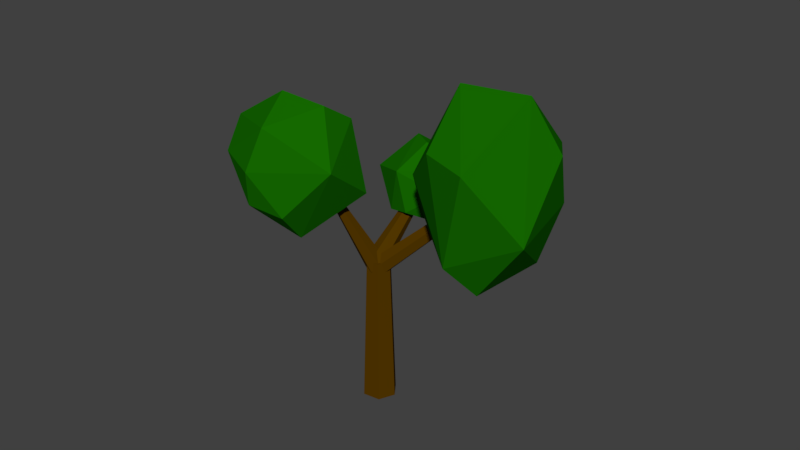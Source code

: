 # Source: Tree2.blend  (saved by Blender 2.79.0; exported with 4.5.12 LTS)
import bpy
from mathutils import Matrix  # noqa: F401  (used for matrix-valued properties, if any)

bpy.ops.wm.read_factory_settings(use_empty=True)
scene = bpy.context.scene
scene.name = 'Scene'

# ---- collections
col_collection_1 = bpy.data.collections.new('Collection 1'); scene.collection.children.link(col_collection_1)

# ---- materials (node trees are filled in below, after node groups)
mat_bark_003 = bpy.data.materials.new('BARK.003')
mat_bark_003.alpha_threshold = 0.0
mat_bark_003.use_transparent_shadow = False
mat_bark_003.diffuse_color = (0.08984, 0.03944, 0.0, 1.0)
mat_bark_003.roughness = 0.5
mat_bark_003.specular_intensity = 0.0
mat_bark_001 = bpy.data.materials.new('BARK.001')
mat_bark_001.alpha_threshold = 0.0
mat_bark_001.use_transparent_shadow = False
mat_bark_001.diffuse_color = (0.08689, 0.03915, 0.0, 1.0)
mat_bark_001.roughness = 0.5
mat_bark_001.specular_intensity = 0.0
mat_leaves = bpy.data.materials.new('LEAVES')
mat_leaves.alpha_threshold = 0.0
mat_leaves.use_transparent_shadow = False
mat_leaves.diffuse_color = (0.007558, 0.1412, 0.0, 1.0)
mat_leaves.roughness = 0.5
mat_leaves.specular_intensity = 0.0
mat_bark_002 = bpy.data.materials.new('BARK.002')
mat_bark_002.alpha_threshold = 0.0
mat_bark_002.use_transparent_shadow = False
mat_bark_002.diffuse_color = (0.08984, 0.04002, 0.0, 1.0)
mat_bark_002.roughness = 0.5
mat_bark_002.specular_intensity = 0.0
mat_bark = bpy.data.materials.new('BARK')
mat_bark.alpha_threshold = 0.0
mat_bark.use_transparent_shadow = False
mat_bark.diffuse_color = (0.08115, 0.03588, 0.0, 1.0)
mat_bark.roughness = 0.5
mat_bark.specular_intensity = 0.0

# ---- material node trees

# ---- world
world_world = bpy.data.worlds.new('World'); scene.world = world_world
world_world.color = (0.05088, 0.05088, 0.05088)
world_world.use_sun_shadow = False
world_world.sun_shadow_jitter_overblur = 0.0
world_world.cycles.sampling_method = 'MANUAL'

# ---- meshes
me_cylinder_011 = bpy.data.meshes.new('Cylinder.011')
me_cylinder_011.from_pydata([(7.855e-08, 1.954, -1.0), (1.578e-07, 1.388, 1.0), (1.692, 0.9768, -1.0), (1.202, 0.694, 1.0), (1.692, -0.9768, -1.0), (1.202, -0.694, 1.0), (-2.115e-07, -1.954, -1.0), (-1.313e-07, -1.388, 1.0), (-1.692, -0.9768, -1.0), (-1.202, -0.694, 1.0), (-1.692, 0.9768, -1.0), (-1.202, 0.694, 1.0), (1.053, 0.7463, 0.8998), (3.269, -6.731, 1.72), (0.4595, -0.04487, 0.8018), (3.006, -7.082, 1.677), (-0.6648, -0.29, 0.835), (2.508, -7.19, 1.692), (-1.195, 0.256, 0.9661), (2.273, -6.948, 1.75), (-0.6017, 1.047, 1.064), (2.536, -6.598, 1.793), (0.5226, 1.292, 1.031), (3.034, -6.489, 1.778), (-4.034, -3.945, 0.9277), (0.1106, -5.67, 1.427), (-4.907, -3.362, 1.13), (-0.3998, -5.329, 1.545), (-1.601, -6.412, 1.788), (6.557, -7.974, 1.889), (1.181, -2.676, 2.075), (2.613, -2.768, 1.481), (5.481, -6.192, 1.373), (5.344, -2.806, 1.964), (0.2562, -10.71, 1.754), (3.383, -11.3, 1.796), (2.329, -9.547, 1.277), (-0.0139, -9.856, 1.455), (1.166, -8.96, 2.22), (-0.7417, -7.943, 2.082), (-0.54, -6.117, 1.381), (3.466, -6.847, 1.201), (5.617, -9.91, 1.676), (4.462, -6.973, 2.343), (1.734, -6.494, 2.352), (0.343, -3.304, 1.528), (6.379, -4.556, 1.695), (0.8916, -0.4248, 0.8111), (-5.295, -6.696, 1.76), (0.02637, -0.2501, 0.7292), (-5.882, -6.578, 1.705), (-0.6145, 0.5686, 0.76), (-6.317, -6.022, 1.726), (-0.3902, 1.213, 0.8727), (-6.165, -5.585, 1.802), (0.475, 1.038, 0.9546), (-5.577, -5.703, 1.858), (1.116, 0.2191, 0.9238), (-5.142, -6.259, 1.837), (3.992, 7.538, 4.312), (4.229, 7.077, 3.094), (1.632, 8.94, 4.268), (2.849, 7.897, 3.069), (2.036, 11.3, 2.922), (6.255, 4.499, 1.547), (-3.181, 6.471, 2.474), (1.434, 2.138, 2.871), (7.224, 1.565, 2.346), (-0.7184, 1.621, 1.983), (7.971, 12.93, 2.41), (9.557, 10.34, 1.879), (10.58, 7.39, 2.676), (8.871, 11.01, 2.81), (3.159, 12.7, 1.916), (2.18, 13.17, 2.398), (4.812, 7.936, 3.206), (8.374, 3.442, 2.768), (9.58, 6.156, 1.773), (1.271, 8.055, 1.449), (-0.3747, 10.58, 1.862), (0.8873, 5.248, 3.113), (3.506, 0.7455, 1.995), (-0.6082, 1.179, 0.8677), (1.899, 4.271, 1.798), (0.4831, 1.036, 0.828), (2.383, 4.208, 1.78), (1.04, 0.1009, 0.8735), (2.629, 3.793, 1.8), (0.506, -0.6919, 0.9586), (2.393, 3.442, 1.838), (-0.5853, -0.5492, 0.9982), (1.909, 3.505, 1.856), (-1.142, 0.3863, 0.9528), (1.662, 3.92, 1.835), (-8.83, -6.179, -0.6431), (-9.072, -6.671, 1.157), (-11.72, -7.674, -0.6349), (-10.76, -7.545, 1.162), (-12.04, -11.59, 1.302), (-7.206, -5.097, 3.506), (-18.01, -5.906, 1.99), (-12.09, -0.8588, 1.548), (-5.489, -1.072, 2.4), (-14.98, -0.8267, 2.836), (-5.421, -14.38, 2.096), (-3.609, -11.91, 2.945), (-1.831, -7.875, 1.844), (-4.041, -11.87, 1.556), (-11.28, -14.15, 2.766), (-12.24, -14.22, 2.038), (-8.4, -7.629, 0.9846), (-4.086, -3.007, 1.759), (-3.323, -7.104, 3.182), (-13.36, -8.957, 3.52), (-15.29, -11.44, 2.843), (-12.85, -4.256, 1.125), (-9.954, -0.1172, 2.887)], [], [(0, 1, 3, 2), (2, 3, 5, 4), (4, 5, 7, 6), (6, 7, 9, 8), (3, 1, 11, 9, 7, 5), (8, 9, 11, 10), (10, 11, 1, 0), (0, 2, 4, 6, 8, 10), (12, 13, 15, 14), (14, 15, 17, 16), (16, 17, 19, 18), (18, 19, 21, 20), (15, 13, 23, 21, 19, 17), (20, 21, 23, 22), (22, 23, 13, 12), (12, 14, 16, 18, 20, 22), (34, 39, 28), (34, 28, 37), (28, 39, 30), (36, 41, 42), (35, 42, 43), (28, 30, 45), (40, 45, 41), (29, 32, 46), (43, 29, 33), (30, 43, 33), (31, 30, 33), (32, 31, 46), (46, 31, 33), (33, 29, 46), (41, 31, 32), (41, 45, 31), (45, 30, 31), (44, 43, 30), (43, 42, 29), (42, 32, 29), (42, 41, 32), (40, 28, 45), (30, 39, 44), (39, 38, 44), (44, 38, 43), (38, 35, 43), (35, 36, 42), (36, 40, 41), (37, 28, 40), (39, 34, 38), (34, 35, 38), (36, 37, 40), (34, 37, 35), (37, 36, 35), (47, 48, 50, 49), (49, 50, 52, 51), (51, 52, 54, 53), (53, 54, 56, 55), (50, 48, 58, 56, 54, 52), (55, 56, 58, 57), (57, 58, 48, 47), (47, 49, 51, 53, 55, 57), (69, 74, 63), (69, 63, 72), (63, 74, 65), (71, 76, 77), (70, 77, 78), (63, 65, 80), (75, 80, 76), (64, 67, 81), (78, 64, 68), (65, 78, 68), (66, 65, 68), (67, 66, 81), (81, 66, 68), (68, 64, 81), (76, 66, 67), (76, 80, 66), (80, 65, 66), (79, 78, 65), (78, 77, 64), (77, 67, 64), (77, 76, 67), (75, 63, 80), (65, 74, 79), (74, 73, 79), (79, 73, 78), (73, 70, 78), (70, 71, 77), (71, 75, 76), (72, 63, 75), (74, 69, 73), (69, 70, 73), (71, 72, 75), (69, 72, 70), (72, 71, 70), (82, 83, 85, 84), (84, 85, 87, 86), (86, 87, 89, 88), (88, 89, 91, 90), (85, 83, 93, 91, 89, 87), (90, 91, 93, 92), (92, 93, 83, 82), (82, 84, 86, 88, 90, 92), (104, 109, 98), (104, 98, 107), (98, 109, 100), (106, 111, 112), (105, 112, 113), (98, 100, 115), (110, 115, 111), (99, 102, 116), (113, 99, 103), (100, 113, 103), (101, 100, 103), (102, 101, 116), (116, 101, 103), (103, 99, 116), (111, 101, 102), (111, 115, 101), (115, 100, 101), (114, 113, 100), (113, 112, 99), (112, 102, 99), (112, 111, 102), (110, 98, 115), (100, 109, 114), (109, 108, 114), (114, 108, 113), (108, 105, 113), (105, 106, 112), (106, 110, 111), (107, 98, 110), (109, 104, 108), (104, 105, 108), (106, 107, 110), (104, 107, 105), (107, 106, 105)])
me_cylinder_011.polygons.foreach_set('material_index', [0, 0, 0, 0, 0, 0, 0, 0, 1, 1, 1, 1, 1, 1, 1, 1, 2, 2, 2, 2, 2, 2, 2, 2, 2, 2, 2, 2, 2, 2, 2, 2, 2, 2, 2, 2, 2, 2, 2, 2, 2, 2, 2, 2, 2, 2, 2, 2, 2, 2, 3, 3, 3, 3, 3, 3, 3, 3, 2, 2, 2, 2, 2, 2, 2, 2, 2, 2, 2, 2, 2, 2, 2, 2, 2, 2, 2, 2, 2, 2, 2, 2, 2, 2, 2, 2, 2, 2, 2, 2, 2, 2, 4, 4, 4, 4, 4, 4, 4, 4, 2, 2, 2, 2, 2, 2, 2, 2, 2, 2, 2, 2, 2, 2, 2, 2, 2, 2, 2, 2, 2, 2, 2, 2, 2, 2, 2, 2, 2, 2, 2, 2, 2, 2])
_uv = me_cylinder_011.uv_layers.new(name='UVMap')
_uv.uv.foreach_set('vector', [0.6051, 0.8704, 0.557, 0.8703, 0.5639, 0.8362, 0.6147, 0.8223, 0.05491, 0.9218, 0.0656, 0.8651, 0.1045, 0.8651, 0.1097, 0.9218, 0.4995, 0.8223, 0.557, 0.8362, 0.5527, 0.8701, 0.4934, 0.8701, 0.4934, 0.8701, 0.5527, 0.8701, 0.557, 0.9044, 0.4995, 0.9183, 0.6147, 0.842, 0.649, 0.8223, 0.6833, 0.842, 0.6833, 0.8814, 0.649, 0.9011, 0.6147, 0.8814, 0.05491, 0.8651, 0.04529, 0.9228, 0.006274, 0.9228, 0.0, 0.8651, 0.6147, 0.9183, 0.5639, 0.9044, 0.557, 0.8703, 0.6051, 0.8704, 0.8319, 0.3923, 0.7836, 0.3646, 0.7836, 0.3091, 0.8319, 0.2814, 0.8802, 0.3091, 0.8802, 0.3646, 0.9, 0.224, 0.9356, 0.005731, 0.9467, 0.0, 0.925, 0.2111, 0.925, 0.2111, 0.9467, 0.0, 0.9608, 0.003362, 0.957, 0.2187, 0.957, 0.2187, 0.9608, 0.003362, 0.9639, 0.01246, 0.9639, 0.2392, 1.0, 0.6739, 1.0, 0.9007, 0.9889, 0.895, 0.9749, 0.661, 0.9828, 0.9131, 0.9717, 0.9074, 0.9747, 0.8983, 0.9889, 0.895, 1.0, 0.9007, 0.997, 0.9098, 0.9749, 0.661, 0.9889, 0.895, 0.9747, 0.8983, 0.9429, 0.6686, 0.9429, 0.6686, 0.9747, 0.8983, 0.9717, 0.9074, 0.9361, 0.6891, 0.9, 0.224, 0.925, 0.2111, 0.957, 0.2187, 0.9639, 0.2392, 0.9388, 0.2522, 0.9068, 0.2446, 0.9447, 0.3837, 0.9402, 0.3012, 0.9535, 0.2538, 0.9447, 0.3837, 0.9535, 0.2538, 0.9535, 0.3583, 0.7059, 0.5524, 0.7319, 0.5099, 0.782, 0.661, 0.8686, 0.7185, 0.8082, 0.7761, 0.7865, 0.6721, 0.8526, 0.4181, 0.915, 0.4596, 0.8796, 0.5421, 0.3802, 0.8305, 0.3802, 0.9302, 0.364, 0.9075, 0.905, 0.8402, 0.85, 0.9036, 0.8082, 0.7761, 0.7399, 0.712, 0.748, 0.7705, 0.7059, 0.803, 0.8796, 0.5421, 0.9402, 0.5155, 0.9009, 0.661, 0.782, 0.661, 0.8796, 0.5421, 0.9009, 0.661, 0.7027, 0.9005, 0.6833, 0.94, 0.695, 0.8223, 0.748, 0.7705, 0.7844, 0.892, 0.7059, 0.803, 0.7059, 0.803, 0.7844, 0.892, 0.7132, 0.8603, 0.9009, 0.661, 0.9402, 0.5155, 0.932, 0.6122, 0.8082, 0.7761, 0.7844, 0.892, 0.748, 0.7705, 0.8082, 0.7761, 0.85, 0.9036, 0.7844, 0.892, 0.7027, 0.965, 0.6833, 0.94, 0.7027, 0.9005, 0.8013, 0.5533, 0.8796, 0.5421, 0.782, 0.661, 0.8796, 0.5421, 0.915, 0.4596, 0.9402, 0.5155, 0.7865, 0.6721, 0.748, 0.7705, 0.7399, 0.712, 0.7865, 0.6721, 0.8082, 0.7761, 0.748, 0.7705, 0.905, 0.8402, 0.9361, 0.8445, 0.85, 0.9036, 0.782, 0.661, 0.7319, 0.5099, 0.8013, 0.5533, 0.7319, 0.5099, 0.7873, 0.4828, 0.8013, 0.5533, 0.8013, 0.5533, 0.7873, 0.4828, 0.8796, 0.5421, 0.7873, 0.4828, 0.8526, 0.4181, 0.8796, 0.5421, 0.8609, 0.661, 0.8686, 0.7185, 0.7865, 0.6721, 0.8686, 0.7185, 0.905, 0.8402, 0.8082, 0.7761, 0.9336, 0.7369, 0.9361, 0.8445, 0.905, 0.8402, 0.7319, 0.5099, 0.7628, 0.4322, 0.7873, 0.4828, 0.7628, 0.4322, 0.8526, 0.4181, 0.7873, 0.4828, 0.8686, 0.7185, 0.9336, 0.7369, 0.905, 0.8402, 0.9361, 0.7117, 0.9336, 0.7369, 0.8609, 0.661, 0.9336, 0.7369, 0.8686, 0.7185, 0.8609, 0.661, 0.7836, 0.2574, 0.8023, 0.008244, 0.8172, 0.0, 0.8056, 0.2453, 0.8056, 0.2453, 0.8172, 0.0, 0.837, 0.004018, 0.8347, 0.2512, 0.8347, 0.2512, 0.837, 0.004018, 0.8418, 0.01628, 0.8418, 0.2692, 0.9, 0.01215, 0.9, 0.2648, 0.885, 0.2566, 0.8779, 0.0, 0.8754, 0.2811, 0.8605, 0.2729, 0.8652, 0.2606, 0.885, 0.2566, 0.9, 0.2648, 0.8952, 0.2771, 0.8779, 0.0, 0.885, 0.2566, 0.8652, 0.2606, 0.8488, 0.005947, 0.8488, 0.005947, 0.8652, 0.2606, 0.8605, 0.2729, 0.8418, 0.02405, 0.7836, 0.2574, 0.8056, 0.2453, 0.8347, 0.2512, 0.8418, 0.2692, 0.8197, 0.2814, 0.7906, 0.2755, 0.1863, 0.4603, 0.3196, 0.5578, 0.2895, 0.6013, 0.1863, 0.4603, 0.2895, 0.6013, 0.132, 0.4866, 0.2895, 0.6013, 0.3196, 0.5578, 0.3196, 0.8011, 0.364, 0.8305, 0.364, 0.9348, 0.3467, 0.8536, 0.4679, 0.7869, 0.3999, 0.6894, 0.6264, 0.6006, 0.2895, 0.6013, 0.3196, 0.8011, 0.207, 0.7557, 0.1675, 0.6266, 0.207, 0.7557, 0.007873, 0.6631, 0.4515, 0.5972, 0.3815, 0.5442, 0.4558, 0.4653, 0.6264, 0.6006, 0.4515, 0.5972, 0.5695, 0.4181, 0.7059, 0.4923, 0.6264, 0.6006, 0.5695, 0.4181, 0.1393, 0.815, 0.3196, 0.8011, 0.1781, 0.8651, 0.0, 0.7253, 0.1393, 0.815, 0.06828, 0.8095, 0.9108, 0.4016, 0.8802, 0.3412, 0.9108, 0.2814, 0.5695, 0.4181, 0.4515, 0.5972, 0.4558, 0.4653, 0.007873, 0.6631, 0.1393, 0.815, 0.0, 0.7253, 0.007873, 0.6631, 0.207, 0.7557, 0.1393, 0.815, 0.207, 0.7557, 0.3196, 0.8011, 0.1393, 0.815, 0.7059, 0.6333, 0.6264, 0.6006, 0.7059, 0.4923, 0.6264, 0.6006, 0.3999, 0.6894, 0.4515, 0.5972, 0.3999, 0.6894, 0.3815, 0.5442, 0.4515, 0.5972, 0.3467, 0.8536, 0.364, 0.9348, 0.3546, 0.9797, 0.1675, 0.6266, 0.2895, 0.6013, 0.207, 0.7557, 0.9992, 0.3928, 0.9992, 0.5647, 0.9798, 0.4926, 0.6875, 0.735, 0.6569, 0.7398, 0.7059, 0.6333, 0.7059, 0.6333, 0.6569, 0.7398, 0.6264, 0.6006, 0.6569, 0.7398, 0.4679, 0.7869, 0.6264, 0.6006, 0.4679, 0.7869, 0.3964, 0.7344, 0.3999, 0.6894, 0.02921, 0.5366, 0.1675, 0.6266, 0.007873, 0.6631, 0.132, 0.4866, 0.2895, 0.6013, 0.1675, 0.6266, 0.9402, 0.2538, 0.9402, 0.4181, 0.9231, 0.2818, 0.5472, 0.8223, 0.4679, 0.7869, 0.6569, 0.7398, 0.02921, 0.5366, 0.132, 0.4866, 0.1675, 0.6266, 0.3348, 0.8305, 0.3467, 0.8881, 0.3196, 0.9149, 0.3467, 0.8881, 0.3467, 1.0, 0.3196, 0.9149, 0.3815, 0.9412, 0.3913, 0.8285, 0.4038, 0.8223, 0.4096, 0.9272, 0.4096, 0.9272, 0.4038, 0.8223, 0.4163, 0.8281, 0.4377, 0.9404, 0.9108, 0.374, 0.9156, 0.2814, 0.9195, 0.2902, 0.9195, 0.394, 0.4934, 0.8319, 0.4916, 0.9612, 0.4784, 0.957, 0.4635, 0.8223, 0.482, 0.9807, 0.4687, 0.9765, 0.4669, 0.9646, 0.4784, 0.957, 0.4916, 0.9612, 0.4934, 0.9731, 0.4635, 0.8223, 0.4784, 0.957, 0.4669, 0.9646, 0.4377, 0.8395, 0.9607, 0.2538, 0.9607, 0.3566, 0.9575, 0.3648, 0.9535, 0.2723, 0.3815, 0.9412, 0.4096, 0.9272, 0.4377, 0.9404, 0.4377, 0.9675, 0.4096, 0.9815, 0.3815, 0.9683, 0.3815, 0.0975, 0.3815, 0.2911, 0.3065, 0.287, 0.3815, 0.0975, 0.3065, 0.287, 0.309, 0.06002, 0.3065, 0.287, 0.3815, 0.2911, 0.148, 0.4603, 0.3196, 0.6674, 0.344, 0.5201, 0.3726, 0.6409, 0.7107, 0.4154, 0.5731, 0.4181, 0.6374, 0.1356, 0.3065, 0.287, 0.148, 0.4603, 0.09761, 0.3151, 0.1909, 0.1865, 0.09761, 0.3151, 0.05589, 0.06726, 0.5202, 0.3058, 0.4038, 0.3496, 0.3815, 0.222, 0.6374, 0.1356, 0.5202, 0.3058, 0.4075, 0.08024, 0.5562, 0.0, 0.6374, 0.1356, 0.4075, 0.08024, 0.0, 0.2958, 0.148, 0.4603, 0.0007578, 0.3779, 0.9499, 0.661, 0.9402, 0.4728, 0.9798, 0.5358, 0.9798, 0.5358, 0.9402, 0.4728, 0.9798, 0.3928, 0.4075, 0.08024, 0.5202, 0.3058, 0.3815, 0.222, 0.05589, 0.06726, 0.0, 0.2958, 0.001433, 0.1084, 0.05589, 0.06726, 0.09761, 0.3151, 0.0, 0.2958, 0.09761, 0.3151, 0.148, 0.4603, 0.0, 0.2958, 0.7106, 0.08353, 0.6374, 0.1356, 0.5562, 0.0, 0.6374, 0.1356, 0.5731, 0.4181, 0.5202, 0.3058, 0.5731, 0.4181, 0.4038, 0.3496, 0.5202, 0.3058, 0.3726, 0.6409, 0.344, 0.5201, 0.3775, 0.4603, 0.1909, 0.1865, 0.3065, 0.287, 0.09761, 0.3151, 0.148, 0.4603, 0.3815, 0.2911, 0.3039, 0.3796, 0.9639, 0.1917, 0.9882, 0.1674, 0.9912, 0.2835, 0.7106, 0.08353, 0.7836, 0.2005, 0.6374, 0.1356, 0.7836, 0.2005, 0.7107, 0.4154, 0.6374, 0.1356, 0.3735, 0.7727, 0.3196, 0.6674, 0.3726, 0.6409, 0.1933, 0.0, 0.1909, 0.1865, 0.05589, 0.06726, 0.309, 0.06002, 0.3065, 0.287, 0.1909, 0.1865, 0.9639, 0.1917, 0.9912, 0.0, 0.9882, 0.1674, 0.7836, 0.3666, 0.7107, 0.4154, 0.7836, 0.2005, 0.1933, 0.0, 0.309, 0.06002, 0.1909, 0.1865, 0.3775, 0.8305, 0.344, 0.7667, 0.3735, 0.7727, 0.344, 0.7667, 0.3196, 0.6674, 0.3735, 0.7727])
me_cylinder_011.materials.append(mat_bark_003)
me_cylinder_011.materials.append(mat_bark_001)
me_cylinder_011.materials.append(mat_leaves)
me_cylinder_011.materials.append(mat_bark_002)
me_cylinder_011.materials.append(mat_bark)
me_cylinder_011.use_remesh_preserve_volume = False
me_cylinder_011.use_remesh_preserve_attributes = False
me_cylinder_011.use_mirror_vertex_groups = False
me_cylinder_011.update()

# ---- objects
ob_treetype2 = bpy.data.objects.new('TreeType2', me_cylinder_011)

# ---- transforms, parenting, visibility, modifiers, constraints
ob_treetype2.location = (0.0, 0.0, 0.7322)
ob_treetype2.rotation_euler = (0.0, 0.0, 2.735)
ob_treetype2.scale = (0.09548, 0.09548, 0.7934)
ob_treetype2.lineart.crease_threshold = 0.0

# ---- collection membership
col_collection_1.objects.link(ob_treetype2)

# ---- scene / render settings (as saved in the file)
scene.frame_start = 1; scene.frame_end = 250; scene.frame_set(1)
scene.render.engine = 'BLENDER_EEVEE_NEXT'
scene.render.resolution_percentage = 50
scene.render.dither_intensity = 0.0
scene.cycles.use_denoising = False
scene.cycles.samples = 128
scene.cycles.sampling_pattern = 'TABULATED_SOBOL'
scene.cycles.use_adaptive_sampling = False
scene.cycles.use_light_tree = False
scene.cycles.blur_glossy = 0.0
scene.cycles.sample_clamp_indirect = 0.0
scene.view_settings.view_transform = 'Standard'
bpy.context.view_layer.update()

# ---- added for rendering (the .blend has no active camera and no usable light): camera, sun
cam_auto = bpy.data.cameras.new('AutoCamera')
cam_auto.lens = 50.0
cam_auto.sensor_width = 36.0
cam_auto.clip_end = 1000.0
ob_auto_camera = bpy.data.objects.new('AutoCamera', cam_auto)
scene.collection.objects.link(ob_auto_camera)
ob_auto_camera.location = (6.38462, -7.33011, 6.87495)
ob_auto_camera.rotation_euler = (1.09748, -7.21219e-08, 0.694738)
scene.camera = ob_auto_camera
light_auto_sun = bpy.data.lights.new('AutoSun', 'SUN')
light_auto_sun.energy = 3.0
light_auto_sun.angle = 0.0523599
ob_auto_sun = bpy.data.objects.new('AutoSun', light_auto_sun)
scene.collection.objects.link(ob_auto_sun)
ob_auto_sun.rotation_euler = (0.872665, 0.174533, 0.523599)
bpy.context.view_layer.update()
